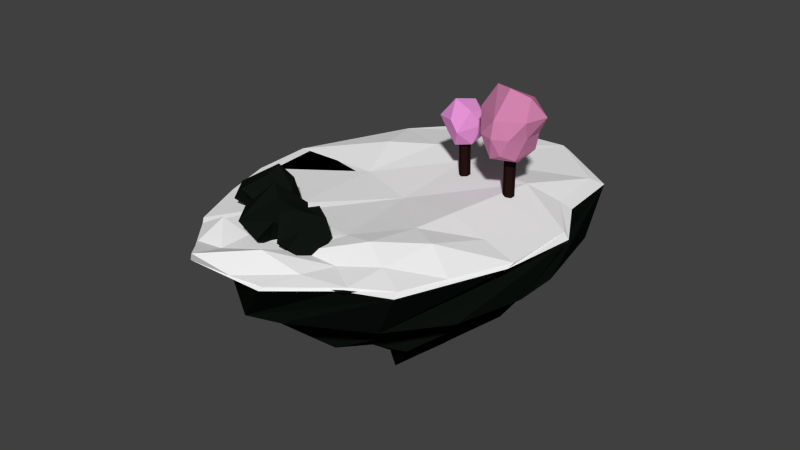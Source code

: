 # Source: simpleFloatingIslandModelOnly.blend  (saved by Blender 2.72.0; exported with 4.5.12 LTS)
import bpy
from mathutils import Matrix  # noqa: F401  (used for matrix-valued properties, if any)

bpy.ops.wm.read_factory_settings(use_empty=True)
scene = bpy.context.scene
scene.name = 'Scene'

# ---- collections
col_collection_1 = bpy.data.collections.new('Collection 1'); scene.collection.children.link(col_collection_1)

# ---- materials (node trees are filled in below, after node groups)
mat_rock_001 = bpy.data.materials.new('ROCK.001')
mat_rock_001.alpha_threshold = 0.0
mat_rock_001.use_transparent_shadow = False
mat_rock_001.diffuse_color = (0.006034, 0.008076, 0.006034, 1.0)
mat_rock_001.roughness = 0.5
mat_rock_001.specular_intensity = 0.0
mat_terra = bpy.data.materials.new('TERRA')
mat_terra.alpha_threshold = 0.0
mat_terra.use_transparent_shadow = False
mat_terra.diffuse_color = (0.003679, 0.005605, 0.004285, 1.0)
mat_terra.roughness = 0.5
mat_terra.specular_intensity = 0.0
mat_neve = bpy.data.materials.new('neve')
mat_neve.alpha_threshold = 0.0
mat_neve.use_transparent_shadow = False
mat_neve.diffuse_color = (0.8971, 0.8971, 0.8971, 1.0)
mat_neve.roughness = 0.5
mat_neve.specular_intensity = 0.0
mat_material_001 = bpy.data.materials.new('Material.001')
mat_material_001.alpha_threshold = 0.0
mat_material_001.use_transparent_shadow = False
mat_material_001.diffuse_color = (0.01599, 0.006628, 0.005637, 1.0)
mat_material_001.roughness = 0.5
mat_material_001.specular_intensity = 0.0
mat_material_003 = bpy.data.materials.new('Material.003')
mat_material_003.alpha_threshold = 0.0
mat_material_003.use_transparent_shadow = False
mat_material_003.diffuse_color = (0.65, 0.2279, 0.4216, 1.0)
mat_material_003.roughness = 0.5
mat_material_003.specular_intensity = 0.0
mat_rosa = bpy.data.materials.new('rosa')
mat_rosa.alpha_threshold = 0.0
mat_rosa.use_transparent_shadow = False
mat_rosa.diffuse_color = (0.7743, 0.2878, 0.6547, 1.0)
mat_rosa.roughness = 0.5
mat_rosa.specular_intensity = 0.0

# ---- material node trees

# ---- world
world_world = bpy.data.worlds.new('World'); scene.world = world_world
world_world.color = (0.05088, 0.05088, 0.05088)
world_world.use_sun_shadow = False
world_world.sun_shadow_jitter_overblur = 0.0
world_world.cycles.sampling_method = 'MANUAL'
world_world.cycles.sample_map_resolution = 256

# ---- meshes
me_icosphere_008 = bpy.data.meshes.new('Icosphere.008')
me_icosphere_008.from_pydata([(0.09666, 1.614, -0.6443), (0.9042, -0.05556, -0.6655), (-0.2006, -1.083, 0.4511), (-1.641, 1.033, 0.3288), (-0.405, 0.04969, 1.042), (0.3942, -0.5581, -0.4411), (-0.2233, -0.8133, -0.6691), (-1.091, 0.02779, -0.6674), (0.157, 0.2836, -0.4729), (1.036, 0.05867, 0.004165), (-0.4646, -1.348, 0.00671), (-1.534, -0.5311, 0.6594), (-1.937, 0.004984, -0.06066), (-0.5505, 1.582, 0.349), (0.7452, 0.5823, 0.6829), (0.7298, -0.4351, 0.491), (0.09243, 0.627, 1.34)], [], [(8, 5, 6), (8, 6, 7), (5, 1, 9), (0, 7, 3), (1, 0, 13), (5, 9, 10), (6, 10, 11), (0, 3, 13), (1, 13, 9), (2, 15, 4), (11, 2, 4), (3, 11, 4), (1, 5, 8), (8, 7, 0), (8, 0, 1), (6, 5, 10), (12, 7, 11), (7, 6, 11), (3, 7, 12), (10, 15, 2), (10, 9, 15), (9, 14, 15), (11, 10, 2), (12, 11, 3), (13, 3, 16), (9, 13, 14), (13, 16, 14), (16, 3, 4), (15, 16, 4), (15, 14, 16)])
me_icosphere_008.materials.append(mat_rock_001)
me_icosphere_008.use_remesh_preserve_volume = False
me_icosphere_008.use_remesh_preserve_attributes = False
me_icosphere_008.use_mirror_vertex_groups = False
me_icosphere_008.update()
me_icosphere_007 = bpy.data.meshes.new('Icosphere.007')
me_icosphere_007.from_pydata([(0.03634, 1.298, -0.5134), (0.9042, -0.05556, -0.6655), (-0.2006, -1.083, 0.4511), (-1.641, 1.033, 0.3288), (-0.405, 0.04969, 1.042), (0.3942, -0.5581, -0.4411), (-0.2233, -0.8133, -0.6691), (-1.091, 0.02779, -0.6674), (0.2425, 0.5417, -1.03), (1.036, 0.05867, 0.004165), (-0.4646, -1.348, 0.00671), (-1.534, -0.5311, 0.6594), (-1.937, 0.004984, -0.06066), (-0.5505, 1.582, 0.349), (0.7452, 0.5823, 0.6829), (0.7298, -0.4351, 0.491), (0.09243, 0.627, 1.34)], [], [(8, 5, 6), (8, 6, 7), (5, 1, 9), (0, 7, 3), (1, 0, 13), (5, 9, 10), (6, 10, 11), (0, 3, 13), (1, 13, 9), (2, 15, 4), (11, 2, 4), (3, 11, 4), (1, 5, 8), (8, 7, 0), (8, 0, 1), (6, 5, 10), (12, 7, 11), (7, 6, 11), (3, 7, 12), (10, 15, 2), (10, 9, 15), (9, 14, 15), (11, 10, 2), (12, 11, 3), (13, 3, 16), (9, 13, 14), (13, 16, 14), (16, 3, 4), (15, 16, 4), (15, 14, 16)])
me_icosphere_007.materials.append(mat_rock_001)
me_icosphere_007.use_remesh_preserve_volume = False
me_icosphere_007.use_remesh_preserve_attributes = False
me_icosphere_007.use_mirror_vertex_groups = False
me_icosphere_007.update()
me_icosphere_006 = bpy.data.meshes.new('Icosphere.006')
me_icosphere_006.from_pydata([(0.148, 1.532, -0.6443), (0.9042, -0.05556, -0.6655), (-0.2006, -1.083, 0.4511), (-1.641, 1.033, 0.3288), (-0.405, 0.04969, 1.042), (0.3942, -0.5581, -0.4411), (-0.2233, -0.8133, -0.6691), (-1.091, 0.02779, -0.6674), (0.157, 0.2836, -0.4729), (1.036, 0.05867, 0.004165), (-0.4646, -1.348, 0.00671), (-1.534, -0.5311, 0.6594), (-1.937, 0.004984, -0.06066), (-0.5505, 1.582, 0.349), (0.7452, 0.5823, 0.6829), (0.7298, -0.4351, 0.491), (0.09243, 0.627, 1.34)], [], [(8, 5, 6), (8, 6, 7), (5, 1, 9), (0, 7, 3), (1, 0, 13), (5, 9, 10), (6, 10, 11), (0, 3, 13), (1, 13, 9), (2, 15, 4), (11, 2, 4), (3, 11, 4), (1, 5, 8), (8, 7, 0), (8, 0, 1), (6, 5, 10), (12, 7, 11), (7, 6, 11), (3, 7, 12), (10, 15, 2), (10, 9, 15), (9, 14, 15), (11, 10, 2), (12, 11, 3), (13, 3, 16), (9, 13, 14), (13, 16, 14), (16, 3, 4), (15, 16, 4), (15, 14, 16)])
me_icosphere_006.materials.append(mat_rock_001)
me_icosphere_006.use_remesh_preserve_volume = False
me_icosphere_006.use_remesh_preserve_attributes = False
me_icosphere_006.use_mirror_vertex_groups = False
me_icosphere_006.update()
me_cube = bpy.data.meshes.new('Cube')
me_cube.from_pydata([(0.01045, 0.05336, -1.0), (0.01191, 0.0634, -1.0), (0.04495, 0.06101, -1.0), (0.02532, 0.03923, -1.0), (0.7614, -1.307, 1.001), (-1.051, -0.6775, 1.0), (-0.7989, 1.148, 1.017), (1.297, 0.7222, 1.001), (-0.7546, -0.3927, -0.1759), (-0.2737, -1.29, 1.001), (-0.3882, 0.6506, -0.1759), (0.02451, -0.01248, -1.0), (-1.351, 0.3165, 1.0), (0.5911, 0.4464, -0.1759), (0.04604, 0.01305, -1.0), (0.4334, 1.431, 1.029), (0.3782, -0.6924, -0.1759), (0.04215, 0.0586, -1.0), (1.47, -0.1629, 1.001), (0.04277, 0.03262, -1.0), (-0.7446, 0.1467, -0.121), (0.1706, 0.7833, -0.1759), (0.7581, -0.1813, -0.1768), (-0.1617, -0.7713, -0.1759), (-0.002955, 0.004937, -1.0), (0.03491, 0.02078, 1.001), (0.009258, 0.05531, -1.0), (0.01901, 0.04543, -1.0), (0.04189, 0.07129, -1.0), (0.02564, 0.05058, -1.0), (0.7554, -1.334, 1.001), (-1.075, -0.6691, 1.001), (-0.7482, 1.135, 1.007), (1.293, 0.7228, 1.002), (-0.7546, -0.3927, -0.1759), (-0.238, -1.435, 1.002), (-0.3882, 0.6506, -0.1759), (0.0319, -0.002924, -1.0), (-1.392, 0.2405, 1.002), (0.5911, 0.4464, -0.1759), (0.04169, 0.02208, -1.0), (0.4097, 1.57, 1.05), (0.3782, -0.6924, -0.1759), (0.0358, 0.05689, -1.0), (1.546, -0.08266, 1.002), (0.04115, 0.03562, -1.0), (-0.8159, 0.1068, -0.07542), (0.1082, 0.8849, -0.1759), (0.9477, -0.2127, -0.1768), (-0.04203, -0.9154, -0.1759), (0.003739, -0.01076, -1.0), (-0.2387, -1.346, 0.5001), (-0.9547, -1.141, 1.0), (0.05988, 0.18, -0.7934), (0.03125, 0.08243, -1.0), (-1.113, 0.9776, 1.004), (0.1767, 0.0194, -0.7939), (0.04329, 0.01128, -1.0), (0.9862, 1.163, 1.001), (-0.06632, -0.2336, -0.7939), (0.03947, 0.007415, -1.0), (1.167, -0.9269, 1.001), (0.04541, 0.04563, -1.0), (-0.246, 0.1394, -0.7934), (0.3694, -1.413, 1.001), (-1.35, 0.06098, 0.5001), (0.03803, 0.05235, -1.0), (-1.415, -0.314, 1.001), (0.02713, 1.407, 0.5), (0.04978, 0.09612, -1.0), (-0.3027, 1.473, 1.001), (1.273, -0.2043, 0.5001), (0.03733, 0.01492, -1.0), (1.481, 0.3555, 1.001), (-0.004567, -0.03418, -1.0), (-0.2267, 0.3347, -0.7934), (-1.037, -0.8838, 0.5001), (-0.8422, -0.1963, -0.1759), (-0.6675, 0.5539, -0.1759), (0.2944, 0.2538, -0.7934), (-0.918, 0.9645, 0.5011), (-0.2031, 0.8487, -0.1759), (0.5462, 0.6821, -0.1759), (0.2285, -0.3834, -0.7943), (1.118, 0.8982, 0.4991), (0.843, 0.1952, -0.1763), (0.6854, -0.5586, -0.1763), (-0.2771, -0.3065, -0.7934), (1.0, -0.923, 0.5001), (0.1998, -0.8443, -0.1759), (-0.5485, -0.6678, -0.1759), (0.03086, 0.002348, -1.0), (0.04525, 0.03094, -1.0), (0.04668, 0.04082, -1.0), (0.02605, -0.02356, -1.0), (-0.03693, 0.2426, -0.7934), (0.2495, 0.06788, -0.7936), (0.02959, -0.2737, -0.7942), (-0.2764, -0.1064, -0.7934), (0.05148, 0.04601, -1.0), (-0.2051, 0.1707, -0.7934), (-0.5653, -1.196, 0.5001), (-1.304, -0.2673, 0.5), (0.1688, 0.2537, -0.7934), (-1.247, 0.5623, 0.5), (-0.2689, 1.308, 0.5001), (0.2022, -0.1565, -0.7941), (0.568, 1.197, 0.4999), (1.295, 0.2656, 0.4999), (-0.1769, -0.2459, -0.7937), (1.196, -0.5642, 0.5001), (0.2701, -1.294, 0.5001), (0.007162, 0.06933, -1.0), (0.04394, 0.006859, -1.0), (0.007243, 0.06831, -1.0), (1.269, 0.7864, 1.035), (0.5218, 1.353, 1.035), (1.48, -0.07619, 1.035), (0.06527, 0.043, 1.035), (0.8324, -1.246, 1.035), (-0.9399, -0.6722, 1.035), (-0.7667, 1.102, 1.035), (1.269, 0.7864, 1.035), (-0.1622, -1.435, 1.035), (-1.389, 0.1852, 1.035), (0.3547, 1.586, 1.16), (1.558, -0.005901, 1.035), (0.06527, 0.043, 1.035), (-0.8185, -1.109, 1.035), (-1.083, 0.9271, 1.038), (0.9498, 1.193, 1.06), (1.216, -0.8386, 1.035), (0.4537, -1.355, 1.035), (-1.333, -0.3466, 1.035), (-0.3218, 1.446, 1.035), (1.466, 0.4355, 1.035), (0.1958, -0.6516, 1.082), (0.4949, 0.7138, 1.072), (0.7021, -0.08033, 1.035), (-0.6, 0.1057, 1.182), (-0.6261, -0.5992, 1.163), (0.6119, -0.694, 1.119), (0.5626, 0.6329, 1.09), (-0.5435, 0.7658, 1.222), (-0.3959, 1.219, 1.066), (0.3918, 1.356, 1.058), (-0.02226, 1.284, 1.197), (-0.242, 0.7507, 1.144), (-0.4706, 0.9897, 1.047), (-0.1214, 1.043, 1.084), (0.4285, 1.127, 1.056), (-0.002996, 1.512, 1.046), (0.892, 1.231, 1.041), (0.6726, 1.182, 1.187), (0.6347, 1.401, 1.055), (-1.029, 0.149, 1.102), (-0.7955, 0.8411, 1.102), (-0.9062, 0.5133, 1.217), (-1.213, 0.6134, 1.038), (-0.5744, 0.4048, 1.174), (0.951, -0.4473, 1.145)], [], [(20, 11, 1, 10), (21, 14, 2, 13), (22, 17, 3, 16), (23, 19, 0, 8), (24, 17, 2, 14), (25, 9, 5, 12), (8, 0, 11, 20), (4, 8, 20, 9), (9, 20, 10, 5), (10, 1, 14, 21), (5, 10, 21, 12), (12, 21, 13, 6), (13, 2, 17, 22), (6, 13, 22, 15), (15, 22, 16, 7), (16, 3, 19, 23), (7, 16, 23, 18), (18, 23, 8, 4), (19, 3, 17, 24), (0, 19, 24, 11), (11, 24, 14, 1), (18, 4, 9, 25), (64, 30, 119, 132), (15, 25, 12, 6), (95, 53, 27, 66), (96, 56, 28, 69), (97, 59, 29, 72), (98, 63, 26, 74), (99, 69, 28, 60), (55, 38, 124, 158, 129), (100, 75, 37, 54), (101, 76, 46, 77), (102, 65, 36, 78), (103, 79, 40, 57), (104, 80, 47, 81), (105, 68, 39, 82), (106, 83, 43, 60), (107, 84, 48, 85), (108, 71, 42, 86), (109, 87, 45, 62), (110, 88, 49, 89), (111, 51, 34, 90), (112, 91, 43, 72), (113, 92, 50, 93), (114, 57, 40, 94), (41, 70, 134, 151, 125), (25, 15, 116, 118), (30, 61, 131, 119), (75, 95, 66, 37), (46, 78, 95, 75), (78, 36, 53, 95), (79, 96, 69, 40), (47, 82, 96, 79), (82, 39, 56, 96), (83, 97, 72, 43), (48, 86, 97, 83), (86, 42, 59, 97), (87, 98, 74, 45), (49, 90, 98, 87), (90, 34, 63, 98), (91, 99, 60, 43), (50, 94, 99, 91), (94, 40, 69, 99), (31, 52, 128, 120), (70, 32, 121, 134), (61, 44, 126, 131), (63, 100, 54, 26), (34, 77, 100, 63), (77, 46, 75, 100), (51, 101, 77, 34), (30, 64, 101, 51), (64, 35, 76, 101), (76, 102, 78, 46), (35, 52, 102, 76), (52, 31, 65, 102), (53, 103, 57, 27), (36, 81, 103, 53), (81, 47, 79, 103), (65, 104, 81, 36), (31, 67, 104, 65), (67, 38, 80, 104), (80, 105, 82, 47), (38, 55, 105, 80), (55, 32, 68, 105), (56, 106, 60, 28), (39, 85, 106, 56), (85, 48, 83, 106), (68, 107, 85, 39), (32, 70, 107, 68), (70, 41, 84, 107), (84, 108, 86, 48), (41, 58, 108, 84), (58, 33, 71, 108), (59, 109, 62, 29), (42, 89, 109, 59), (89, 49, 87, 109), (71, 110, 89, 42), (33, 73, 110, 71), (73, 44, 88, 110), (88, 111, 90, 49), (44, 61, 111, 88), (61, 30, 51, 111), (62, 112, 72, 29), (45, 93, 112, 62), (93, 50, 91, 112), (74, 113, 93, 45), (26, 54, 113, 74), (54, 37, 92, 113), (92, 114, 94, 50), (37, 66, 114, 92), (66, 27, 57, 114), (15, 7, 115, 116), (52, 35, 123, 128), (38, 67, 133, 124), (33, 58, 130, 122), (7, 18, 117, 115), (18, 25, 118, 117), (67, 31, 120, 133), (58, 41, 125, 154, 152, 130), (44, 73, 135, 126), (115, 117, 118, 116), (140, 133, 120, 128), (141, 136, 123, 132), (142, 137, 127, 138), (143, 156, 157, 159), (136, 140, 128, 123), (127, 139, 140, 136), (139, 155, 124, 133, 140), (131, 141, 132, 119), (138, 141, 160), (138, 127, 136, 141), (135, 142, 138, 126), (122, 130, 142, 135), (152, 154, 153), (137, 147, 143, 159, 139, 127), (125, 151, 146, 145), (134, 121, 129, 156, 143, 148, 144), (73, 33, 122, 135), (32, 55, 129, 121), (35, 64, 132, 123), (150, 149, 147, 137), (149, 148, 143, 147), (145, 146, 149, 150), (146, 144, 148, 149), (151, 134, 144, 146), (130, 152, 153, 150, 137, 142), (153, 145, 150), (154, 125, 145, 153), (156, 129, 158, 157), (159, 157, 155, 139), (157, 158, 124, 155), (141, 131, 160), (131, 126, 160), (126, 138, 160)])
me_cube.polygons.foreach_set('material_index', [0, 0, 0, 0, 0, 1, 0, 0, 0, 0, 0, 0, 0, 0, 0, 0, 0, 0, 0, 0, 0, 0, 1, 0, 0, 0, 0, 0, 0, 1, 0, 0, 0, 0, 0, 0, 0, 0, 0, 0, 0, 0, 0, 0, 0, 1, 0, 1, 0, 0, 0, 0, 0, 0, 0, 0, 0, 0, 0, 0, 0, 0, 0, 1, 1, 1, 0, 0, 0, 0, 0, 0, 0, 0, 0, 0, 0, 0, 0, 0, 0, 0, 0, 0, 0, 0, 0, 0, 0, 0, 0, 0, 0, 0, 0, 0, 0, 0, 0, 0, 0, 0, 0, 0, 0, 0, 0, 0, 0, 0, 0, 0, 1, 1, 1, 0, 0, 1, 1, 1, 1, 1, 1, 1, 1, 1, 1, 1, 1, 1, 1, 1, 1, 1, 1, 1, 1, 1, 1, 1, 1, 1, 1, 1, 1, 1, 1, 1, 1, 1, 1, 1, 1, 1])
me_cube.materials.append(mat_terra)
me_cube.materials.append(mat_neve)
me_cube.use_remesh_preserve_volume = False
me_cube.use_remesh_preserve_attributes = False
me_cube.use_mirror_vertex_groups = False
me_cube.update()
me_cylinder_001 = bpy.data.meshes.new('Cylinder.001')
me_cylinder_001.from_pydata([(1.392, 1.231, 0.5067), (-1.601, -5.991, 0.8711), (-0.08119, 7.091, 1.094), (5.426, 2.128, 1.089), (-0.03434, -7.353, 2.267), (-7.761, -1.312, 2.267), (-5.192, 5.694, 2.267), (0.7898, -2.335, 3.163), (3.922, -3.753, 0.8853), (1.644, -6.679, 1.091), (-5.565, -2.335, 1.088), (-1.152, 3.915, 0.6766), (-4.663, 1.862, 0.8128), (6.1, -2.632, 1.68), (6.1, 2.37, 1.68), (-0.05777, -8.225, 1.68), (3.748, -6.679, 1.68), (-3.864, -6.679, 1.68), (-3.864, 6.417, 1.68), (-6.817, -0.1314, 1.62), (3.748, 6.417, 1.68), (-0.05777, 7.962, 1.68), (6.615, -4.178, 2.271), (8.184, 2.072, 2.267), (5.037, -0.1314, 2.89), (-4.138, -0.1314, 3.093), (2.215, 5.729, 2.604), (0.03676, 1.432, -0.8204), (0.03676, 1.432, 0.8679), (1.277, 0.7158, -0.8204), (1.277, 0.7158, 0.8679), (1.277, -0.7158, -0.8204), (1.277, -0.7158, 0.8679), (0.03676, -1.432, -0.8204), (0.03676, -1.432, 0.8679), (-1.203, -0.7158, -0.8204), (-1.203, -0.7158, 0.8679), (-1.203, 0.7158, -0.8204), (-1.203, 0.7158, 0.8679)], [], [(0, 8, 1), (0, 1, 12), (0, 12, 11), (8, 3, 13), (1, 9, 15), (2, 12, 18), (3, 2, 20), (8, 13, 16), (1, 15, 17), (2, 18, 21), (3, 20, 14), (4, 22, 7), (5, 4, 25), (6, 5, 25), (1, 8, 9), (3, 8, 0), (12, 1, 10), (11, 12, 2), (0, 2, 3), (0, 11, 2), (13, 14, 23), (13, 3, 14), (15, 16, 4), (15, 9, 16), (9, 8, 16), (19, 17, 5), (19, 10, 17), (10, 1, 17), (18, 19, 6), (18, 12, 19), (12, 10, 19), (20, 21, 26), (20, 2, 21), (16, 22, 4), (16, 13, 22), (13, 23, 22), (17, 4, 5), (17, 15, 4), (19, 5, 6), (21, 6, 26), (21, 18, 6), (14, 20, 23), (20, 26, 23), (7, 22, 24), (22, 23, 24), (25, 4, 7), (26, 25, 7), (26, 6, 25), (24, 26, 7), (24, 23, 26), (27, 28, 30, 29), (29, 30, 32, 31), (31, 32, 34, 33), (33, 34, 36, 35), (30, 28, 38, 36, 34, 32), (37, 38, 28, 27), (35, 36, 38, 37), (27, 29, 31, 33, 35, 37)])
me_cylinder_001.polygons.foreach_set('material_index', [1, 1, 1, 1, 1, 1, 1, 1, 1, 1, 1, 1, 1, 1, 1, 1, 1, 1, 1, 1, 1, 1, 1, 1, 1, 1, 1, 1, 1, 1, 1, 1, 1, 1, 1, 1, 1, 1, 1, 1, 1, 1, 1, 1, 1, 1, 1, 1, 1, 1, 0, 0, 0, 0, 0, 0, 0, 0])
me_cylinder_001.materials.append(mat_material_001)
me_cylinder_001.materials.append(mat_material_003)
me_cylinder_001.use_remesh_preserve_volume = False
me_cylinder_001.use_remesh_preserve_attributes = False
me_cylinder_001.use_mirror_vertex_groups = False
me_cylinder_001.update()
me_icosphere = bpy.data.meshes.new('Icosphere')
me_icosphere.from_pydata([(-0.08538, 0.7689, -0.9845), (0.7657, 0.1557, -0.9845), (-0.07814, -1.016, 0.06311), (-0.6659, 0.6735, -0.09968), (-0.2599, -0.2529, 0.6), (0.5341, -0.5709, -1.161), (-0.1464, -0.9294, -1.154), (-0.9315, -0.3957, -0.9845), (0.01619, 0.1777, -1.465), (-0.7867, 0.1228, -1.192), (0.9621, -0.1234, -0.4071), (0.2408, -1.116, -0.4071), (-0.9716, -0.6444, -0.104), (-1.126, -0.1234, -0.5143), (0.2408, 0.8694, -0.4071), (0.768, 0.1489, 0.06311), (0.6232, -0.3697, 0.2707), (0.1535, 0.6006, 0.2401), (-0.02165, -0.5105, -2.826), (-0.02165, -0.07709, -1.208), (0.2087, -0.639, -2.791), (0.2087, -0.2056, -1.174), (0.2087, -0.8959, -2.722), (0.2087, -0.4625, -1.105), (-0.02165, -1.024, -2.688), (-0.02165, -0.591, -1.071), (-0.252, -0.8959, -2.722), (-0.252, -0.4625, -1.105), (-0.252, -0.639, -2.791), (-0.252, -0.2056, -1.174)], [], [(8, 5, 6), (8, 6, 9), (5, 1, 10), (0, 9, 3), (1, 0, 14), (5, 10, 11), (6, 11, 12), (0, 3, 14), (1, 14, 10), (2, 16, 4), (12, 2, 4), (3, 12, 4), (1, 5, 8), (9, 6, 7), (8, 9, 0), (8, 0, 1), (6, 5, 11), (13, 7, 12), (7, 6, 12), (3, 9, 13), (9, 7, 13), (11, 16, 2), (11, 10, 16), (10, 15, 16), (12, 11, 2), (13, 12, 3), (14, 3, 17), (10, 14, 15), (14, 17, 15), (17, 3, 4), (16, 17, 4), (16, 15, 17), (18, 19, 21, 20), (20, 21, 23, 22), (22, 23, 25, 24), (24, 25, 27, 26), (21, 19, 29, 27, 25, 23), (28, 29, 19, 18), (26, 27, 29, 28), (18, 20, 22, 24, 26, 28)])
me_icosphere.polygons.foreach_set('material_index', [0, 0, 0, 0, 0, 0, 0, 0, 0, 0, 0, 0, 0, 0, 0, 0, 0, 0, 0, 0, 0, 0, 0, 0, 0, 0, 0, 0, 0, 0, 0, 0, 1, 1, 1, 1, 1, 1, 1, 1])
me_icosphere.materials.append(mat_rosa)
me_icosphere.materials.append(mat_material_001)
me_icosphere.use_remesh_preserve_volume = False
me_icosphere.use_remesh_preserve_attributes = False
me_icosphere.use_mirror_vertex_groups = False
me_icosphere.update()

# ---- objects
ob_icosphere_005 = bpy.data.objects.new('Icosphere.005', me_icosphere_008)
ob_icosphere_004 = bpy.data.objects.new('Icosphere.004', me_icosphere_007)
ob_icosphere_002 = bpy.data.objects.new('Icosphere.002', me_icosphere_006)
ob_cube = bpy.data.objects.new('Cube', me_cube)
ob_cylinder_001 = bpy.data.objects.new('Cylinder.001', me_cylinder_001)
ob_icosphere = bpy.data.objects.new('Icosphere', me_icosphere)

# ---- transforms, parenting, visibility, modifiers, constraints
ob_icosphere_005.location = (-4.853, -5.154, 4.385)
ob_icosphere_005.rotation_euler = (0.0, -0.0, 0.7283)
ob_icosphere_005.scale = (0.1941, 0.1941, 0.1941)
ob_icosphere_005.lineart.crease_threshold = 0.0
ob_icosphere_004.location = (-4.189, -5.48, 4.456)
ob_icosphere_004.rotation_euler = (-2.474, -0.2217, 1.843)
ob_icosphere_004.scale = (0.1674, 0.1674, 0.1674)
ob_icosphere_004.lineart.crease_threshold = 0.0
ob_icosphere_002.location = (-4.515, -5.368, 4.361)
ob_icosphere_002.rotation_euler = (0.0, -0.0, 1.715)
ob_icosphere_002.scale = (0.2223, 0.2223, 0.2223)
ob_icosphere_002.lineart.crease_threshold = 0.0
ob_cube.location = (-4.09, -4.214, 3.42)
ob_cube.rotation_euler = (0.0, -0.0, 3.03)
ob_cube.scale = (1.005, 1.336, 0.8033)
ob_cube.lineart.crease_threshold = 0.0
ob_cylinder_001.location = (-3.365, -3.79, 4.526)
ob_cylinder_001.scale = (0.03707, 0.03707, 0.2678)
ob_cylinder_001.lineart.crease_threshold = 0.0
ob_icosphere.location = (-3.99, -3.601, 4.939)
ob_icosphere.rotation_euler = (0.2618, -0.0, 0.0)
ob_icosphere.scale = (0.2, 0.2027, 0.2349)
ob_icosphere.lineart.crease_threshold = 0.0

# ---- collection membership
col_collection_1.objects.link(ob_icosphere_005)
col_collection_1.objects.link(ob_icosphere_004)
col_collection_1.objects.link(ob_icosphere_002)
col_collection_1.objects.link(ob_cube)
col_collection_1.objects.link(ob_cylinder_001)
col_collection_1.objects.link(ob_icosphere)

# ---- scene / render settings (as saved in the file)
scene.frame_start = 1; scene.frame_end = 250; scene.frame_set(1)
scene.render.engine = 'BLENDER_EEVEE_NEXT'
scene.render.resolution_percentage = 50
scene.render.dither_intensity = 0.0
scene.cycles.use_denoising = False
scene.cycles.samples = 10
scene.cycles.sampling_pattern = 'TABULATED_SOBOL'
scene.cycles.light_sampling_threshold = 0.0
scene.cycles.use_adaptive_sampling = False
scene.cycles.use_light_tree = False
scene.cycles.blur_glossy = 0.0
scene.cycles.pixel_filter_type = 'GAUSSIAN'
scene.cycles.sample_clamp_indirect = 0.0
scene.view_settings.view_transform = 'Standard'
bpy.context.view_layer.update()

# ---- added for rendering (the .blend has no active camera and no usable light): camera, sun
cam_auto = bpy.data.cameras.new('AutoCamera')
cam_auto.lens = 50.0
cam_auto.sensor_width = 36.0
cam_auto.clip_end = 1000.0
ob_auto_camera = bpy.data.objects.new('AutoCamera', cam_auto)
scene.collection.objects.link(ob_auto_camera)
ob_auto_camera.location = (1.54232, -11.1645, 8.56673)
ob_auto_camera.rotation_euler = (1.09748, -7.21219e-08, 0.694738)
scene.camera = ob_auto_camera
light_auto_sun = bpy.data.lights.new('AutoSun', 'SUN')
light_auto_sun.energy = 3.0
light_auto_sun.angle = 0.0523599
ob_auto_sun = bpy.data.objects.new('AutoSun', light_auto_sun)
scene.collection.objects.link(ob_auto_sun)
ob_auto_sun.rotation_euler = (0.872665, 0.174533, 0.523599)
bpy.context.view_layer.update()
